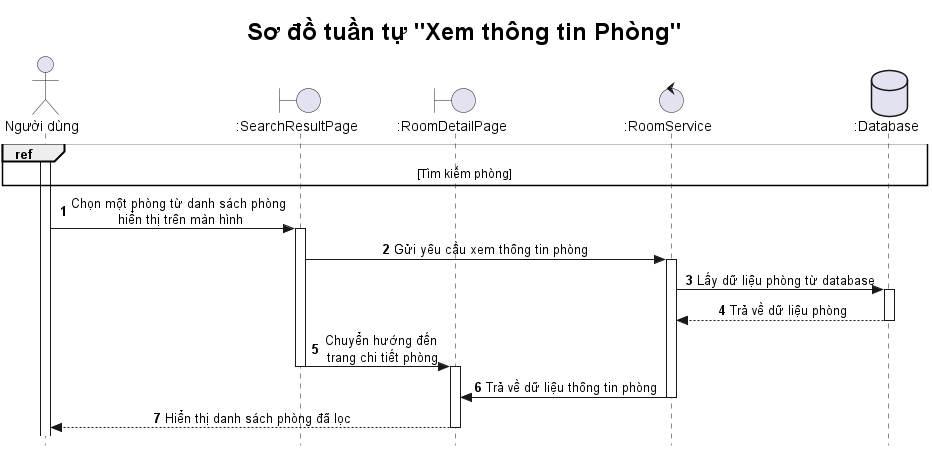

The diagram above was rendered by PlantUML. Its source (embedded in the PNG):
@startuml

title <size: 24> Sơ đồ tuần tự "Xem thông tin Phòng" </size>

skinparam style strictuml
skinparam SequenceMessageAlignment center

autonumber

actor "Người dùng" as U
boundary ":SearchResultPage" as SRP  
boundary ":RoomDetailPage" as RDP
control ":RoomService" as RS
database ":Database" as DB  

ref over U, DB
    [Tìm kiếm phòng]
end ref


activate U
U -> SRP: Chọn một phòng từ danh sách phòng\n hiển thị trên màn hình
activate SRP
SRP -> RS: Gửi yêu cầu xem thông tin phòng
activate RS
RS -> DB: Lấy dữ liệu phòng từ database
activate DB
DB --> RS: Trả về dữ liệu phòng
deactivate DB
SRP -> RDP: Chuyển hướng đến\n trang chi tiết phòng
deactivate SRP
activate RDP
deactivate DB
RS -> RDP: Trả về dữ liệu thông tin phòng
deactivate RS
RDP --> U: Hiển thị danh sách phòng đã lọc
deactivate RDP

@enduml